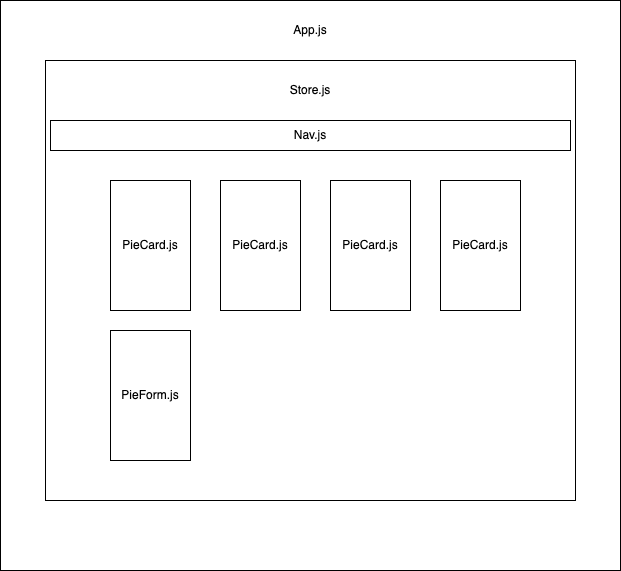

The diagram above was exported from draw.io. Its source (the exported page's mxGraphModel, read from the mxfile embedded in the PNG):
<mxGraphModel dx="1538" dy="849" grid="1" gridSize="10" guides="1" tooltips="1" connect="1" arrows="1" fold="1" page="1" pageScale="1" pageWidth="850" pageHeight="1100" math="0" shadow="0">
  <root>
    <mxCell id="0" />
    <mxCell id="1" parent="0" />
    <mxCell id="wNh1zkVhQcHrybCf_wZV-1" value="" style="rounded=0;whiteSpace=wrap;html=1;strokeColor=#000000;" vertex="1" parent="1">
      <mxGeometry x="20" y="50" width="620" height="570" as="geometry" />
    </mxCell>
    <mxCell id="wNh1zkVhQcHrybCf_wZV-3" value="" style="rounded=0;whiteSpace=wrap;html=1;" vertex="1" parent="1">
      <mxGeometry x="65" y="110" width="530" height="440" as="geometry" />
    </mxCell>
    <mxCell id="wNh1zkVhQcHrybCf_wZV-2" value="Nav.js" style="rounded=0;whiteSpace=wrap;html=1;" vertex="1" parent="1">
      <mxGeometry x="70" y="170" width="520" height="30" as="geometry" />
    </mxCell>
    <mxCell id="wNh1zkVhQcHrybCf_wZV-4" value="PieCard.js" style="rounded=0;whiteSpace=wrap;html=1;" vertex="1" parent="1">
      <mxGeometry x="130" y="230" width="80" height="130" as="geometry" />
    </mxCell>
    <mxCell id="wNh1zkVhQcHrybCf_wZV-5" value="PieForm.js" style="rounded=0;whiteSpace=wrap;html=1;" vertex="1" parent="1">
      <mxGeometry x="130" y="380" width="80" height="130" as="geometry" />
    </mxCell>
    <mxCell id="wNh1zkVhQcHrybCf_wZV-6" value="App.js" style="text;html=1;strokeColor=none;fillColor=none;align=center;verticalAlign=middle;whiteSpace=wrap;rounded=0;" vertex="1" parent="1">
      <mxGeometry x="310" y="70" width="40" height="20" as="geometry" />
    </mxCell>
    <mxCell id="wNh1zkVhQcHrybCf_wZV-7" value="Store.js" style="text;html=1;strokeColor=none;fillColor=none;align=center;verticalAlign=middle;whiteSpace=wrap;rounded=0;" vertex="1" parent="1">
      <mxGeometry x="310" y="130" width="40" height="20" as="geometry" />
    </mxCell>
    <mxCell id="wNh1zkVhQcHrybCf_wZV-8" value="PieCard.js" style="rounded=0;whiteSpace=wrap;html=1;" vertex="1" parent="1">
      <mxGeometry x="240" y="230" width="80" height="130" as="geometry" />
    </mxCell>
    <mxCell id="wNh1zkVhQcHrybCf_wZV-9" value="PieCard.js" style="rounded=0;whiteSpace=wrap;html=1;" vertex="1" parent="1">
      <mxGeometry x="350" y="230" width="80" height="130" as="geometry" />
    </mxCell>
    <mxCell id="wNh1zkVhQcHrybCf_wZV-10" value="PieCard.js" style="rounded=0;whiteSpace=wrap;html=1;" vertex="1" parent="1">
      <mxGeometry x="460" y="230" width="80" height="130" as="geometry" />
    </mxCell>
  </root>
</mxGraphModel>